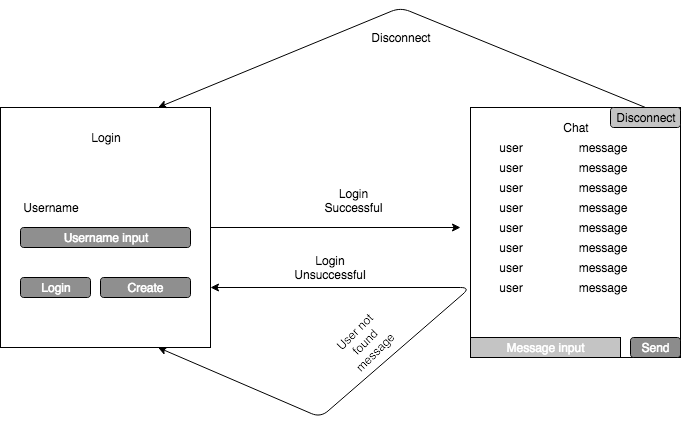

The diagram above was exported from draw.io. Its source (the exported page's mxGraphModel, read from the mxfile embedded in the PNG):
<mxGraphModel dx="932" dy="615" grid="1" gridSize="10" guides="1" tooltips="1" connect="1" arrows="1" fold="1" page="1" pageScale="1" pageWidth="827" pageHeight="1169" math="0" shadow="0">
  <root>
    <mxCell id="0" />
    <mxCell id="1" parent="0" />
    <mxCell id="dPcM9VJfZKQ2Fvo_z6Md-1" value="" style="rounded=0;whiteSpace=wrap;html=1;" vertex="1" parent="1">
      <mxGeometry x="80" y="140" width="210" height="240" as="geometry" />
    </mxCell>
    <mxCell id="dPcM9VJfZKQ2Fvo_z6Md-2" value="&lt;font color=&quot;#FFFFFF&quot;&gt;Login&lt;/font&gt;" style="rounded=1;whiteSpace=wrap;html=1;fillColor=#8F8F8F;" vertex="1" parent="1">
      <mxGeometry x="100" y="310" width="70" height="20" as="geometry" />
    </mxCell>
    <mxCell id="dPcM9VJfZKQ2Fvo_z6Md-3" style="edgeStyle=orthogonalEdgeStyle;rounded=0;orthogonalLoop=1;jettySize=auto;html=1;exitX=0.5;exitY=1;exitDx=0;exitDy=0;" edge="1" parent="1" source="dPcM9VJfZKQ2Fvo_z6Md-2" target="dPcM9VJfZKQ2Fvo_z6Md-2">
      <mxGeometry relative="1" as="geometry" />
    </mxCell>
    <mxCell id="dPcM9VJfZKQ2Fvo_z6Md-4" value="&lt;font color=&quot;#FFFFFF&quot;&gt;Create&lt;/font&gt;" style="rounded=1;whiteSpace=wrap;html=1;fillColor=#8F8F8F;" vertex="1" parent="1">
      <mxGeometry x="180" y="310" width="90" height="20" as="geometry" />
    </mxCell>
    <mxCell id="dPcM9VJfZKQ2Fvo_z6Md-5" value="&lt;font color=&quot;#FFFFFF&quot;&gt;Username input&lt;br&gt;&lt;/font&gt;" style="rounded=1;whiteSpace=wrap;html=1;fillColor=#8F8F8F;" vertex="1" parent="1">
      <mxGeometry x="100" y="260" width="170" height="20" as="geometry" />
    </mxCell>
    <mxCell id="dPcM9VJfZKQ2Fvo_z6Md-6" value="Username" style="text;html=1;strokeColor=none;fillColor=none;align=center;verticalAlign=middle;whiteSpace=wrap;rounded=0;" vertex="1" parent="1">
      <mxGeometry x="110" y="230" width="40" height="20" as="geometry" />
    </mxCell>
    <mxCell id="dPcM9VJfZKQ2Fvo_z6Md-7" value="&lt;div&gt;Login&lt;/div&gt;" style="text;html=1;strokeColor=none;fillColor=none;align=center;verticalAlign=middle;whiteSpace=wrap;rounded=0;" vertex="1" parent="1">
      <mxGeometry x="165" y="160" width="40" height="20" as="geometry" />
    </mxCell>
    <mxCell id="dPcM9VJfZKQ2Fvo_z6Md-10" value="" style="endArrow=classic;html=1;exitX=1;exitY=0.5;exitDx=0;exitDy=0;" edge="1" parent="1" source="dPcM9VJfZKQ2Fvo_z6Md-1">
      <mxGeometry width="50" height="50" relative="1" as="geometry">
        <mxPoint x="320" y="260" as="sourcePoint" />
        <mxPoint x="540" y="260" as="targetPoint" />
      </mxGeometry>
    </mxCell>
    <mxCell id="dPcM9VJfZKQ2Fvo_z6Md-11" value="&lt;div&gt;Login Successful&lt;/div&gt;&lt;div&gt;&lt;br&gt;&lt;/div&gt;" style="text;html=1;strokeColor=none;fillColor=none;align=center;verticalAlign=middle;whiteSpace=wrap;rounded=0;" vertex="1" parent="1">
      <mxGeometry x="413" y="230" width="40" height="20" as="geometry" />
    </mxCell>
    <mxCell id="dPcM9VJfZKQ2Fvo_z6Md-13" value="" style="rounded=0;whiteSpace=wrap;html=1;fillColor=#FFFFFF;" vertex="1" parent="1">
      <mxGeometry x="550" y="140" width="210" height="250" as="geometry" />
    </mxCell>
    <mxCell id="dPcM9VJfZKQ2Fvo_z6Md-14" value="&lt;font color=&quot;#FFFFFF&quot;&gt;Send&lt;/font&gt;" style="rounded=1;whiteSpace=wrap;html=1;fillColor=#8C8C8C;" vertex="1" parent="1">
      <mxGeometry x="710" y="370" width="50" height="20" as="geometry" />
    </mxCell>
    <mxCell id="dPcM9VJfZKQ2Fvo_z6Md-15" value="&lt;font color=&quot;#FFFFFF&quot;&gt;Message input&lt;br&gt;&lt;/font&gt;" style="rounded=0;whiteSpace=wrap;html=1;fillColor=#C4C4C4;" vertex="1" parent="1">
      <mxGeometry x="550" y="370" width="150" height="20" as="geometry" />
    </mxCell>
    <mxCell id="dPcM9VJfZKQ2Fvo_z6Md-16" value="&lt;div&gt;user&lt;/div&gt;" style="text;html=1;strokeColor=none;fillColor=none;align=center;verticalAlign=middle;whiteSpace=wrap;rounded=0;" vertex="1" parent="1">
      <mxGeometry x="570" y="170" width="40" height="20" as="geometry" />
    </mxCell>
    <mxCell id="dPcM9VJfZKQ2Fvo_z6Md-17" value="message" style="text;html=1;strokeColor=none;fillColor=none;align=center;verticalAlign=middle;whiteSpace=wrap;rounded=0;" vertex="1" parent="1">
      <mxGeometry x="615" y="170" width="135" height="20" as="geometry" />
    </mxCell>
    <mxCell id="dPcM9VJfZKQ2Fvo_z6Md-18" value="&lt;div&gt;user&lt;/div&gt;" style="text;html=1;strokeColor=none;fillColor=none;align=center;verticalAlign=middle;whiteSpace=wrap;rounded=0;" vertex="1" parent="1">
      <mxGeometry x="570" y="190" width="40" height="20" as="geometry" />
    </mxCell>
    <mxCell id="dPcM9VJfZKQ2Fvo_z6Md-19" value="message" style="text;html=1;strokeColor=none;fillColor=none;align=center;verticalAlign=middle;whiteSpace=wrap;rounded=0;" vertex="1" parent="1">
      <mxGeometry x="615" y="190" width="135" height="20" as="geometry" />
    </mxCell>
    <mxCell id="dPcM9VJfZKQ2Fvo_z6Md-20" value="&lt;div&gt;user&lt;/div&gt;" style="text;html=1;strokeColor=none;fillColor=none;align=center;verticalAlign=middle;whiteSpace=wrap;rounded=0;" vertex="1" parent="1">
      <mxGeometry x="570" y="210" width="40" height="20" as="geometry" />
    </mxCell>
    <mxCell id="dPcM9VJfZKQ2Fvo_z6Md-21" value="message" style="text;html=1;strokeColor=none;fillColor=none;align=center;verticalAlign=middle;whiteSpace=wrap;rounded=0;" vertex="1" parent="1">
      <mxGeometry x="615" y="210" width="135" height="20" as="geometry" />
    </mxCell>
    <mxCell id="dPcM9VJfZKQ2Fvo_z6Md-22" value="&lt;div&gt;user&lt;/div&gt;" style="text;html=1;strokeColor=none;fillColor=none;align=center;verticalAlign=middle;whiteSpace=wrap;rounded=0;" vertex="1" parent="1">
      <mxGeometry x="570" y="230" width="40" height="20" as="geometry" />
    </mxCell>
    <mxCell id="dPcM9VJfZKQ2Fvo_z6Md-23" value="message" style="text;html=1;strokeColor=none;fillColor=none;align=center;verticalAlign=middle;whiteSpace=wrap;rounded=0;" vertex="1" parent="1">
      <mxGeometry x="615" y="230" width="135" height="20" as="geometry" />
    </mxCell>
    <mxCell id="dPcM9VJfZKQ2Fvo_z6Md-24" value="&lt;div&gt;user&lt;/div&gt;" style="text;html=1;strokeColor=none;fillColor=none;align=center;verticalAlign=middle;whiteSpace=wrap;rounded=0;" vertex="1" parent="1">
      <mxGeometry x="570" y="250" width="40" height="20" as="geometry" />
    </mxCell>
    <mxCell id="dPcM9VJfZKQ2Fvo_z6Md-25" value="message" style="text;html=1;strokeColor=none;fillColor=none;align=center;verticalAlign=middle;whiteSpace=wrap;rounded=0;" vertex="1" parent="1">
      <mxGeometry x="615" y="250" width="135" height="20" as="geometry" />
    </mxCell>
    <mxCell id="dPcM9VJfZKQ2Fvo_z6Md-26" value="&lt;div&gt;user&lt;/div&gt;" style="text;html=1;strokeColor=none;fillColor=none;align=center;verticalAlign=middle;whiteSpace=wrap;rounded=0;" vertex="1" parent="1">
      <mxGeometry x="570" y="270" width="40" height="20" as="geometry" />
    </mxCell>
    <mxCell id="dPcM9VJfZKQ2Fvo_z6Md-27" value="message" style="text;html=1;strokeColor=none;fillColor=none;align=center;verticalAlign=middle;whiteSpace=wrap;rounded=0;" vertex="1" parent="1">
      <mxGeometry x="615" y="270" width="135" height="20" as="geometry" />
    </mxCell>
    <mxCell id="dPcM9VJfZKQ2Fvo_z6Md-35" value="&lt;div&gt;user&lt;/div&gt;" style="text;html=1;strokeColor=none;fillColor=none;align=center;verticalAlign=middle;whiteSpace=wrap;rounded=0;" vertex="1" parent="1">
      <mxGeometry x="570" y="290" width="40" height="20" as="geometry" />
    </mxCell>
    <mxCell id="dPcM9VJfZKQ2Fvo_z6Md-36" value="message" style="text;html=1;strokeColor=none;fillColor=none;align=center;verticalAlign=middle;whiteSpace=wrap;rounded=0;" vertex="1" parent="1">
      <mxGeometry x="615" y="290" width="135" height="20" as="geometry" />
    </mxCell>
    <mxCell id="dPcM9VJfZKQ2Fvo_z6Md-37" value="&lt;div&gt;user&lt;/div&gt;" style="text;html=1;strokeColor=none;fillColor=none;align=center;verticalAlign=middle;whiteSpace=wrap;rounded=0;" vertex="1" parent="1">
      <mxGeometry x="570" y="310" width="40" height="20" as="geometry" />
    </mxCell>
    <mxCell id="dPcM9VJfZKQ2Fvo_z6Md-38" value="message" style="text;html=1;strokeColor=none;fillColor=none;align=center;verticalAlign=middle;whiteSpace=wrap;rounded=0;" vertex="1" parent="1">
      <mxGeometry x="615" y="310" width="135" height="20" as="geometry" />
    </mxCell>
    <mxCell id="dPcM9VJfZKQ2Fvo_z6Md-39" value="&lt;div&gt;Chat&lt;/div&gt;" style="text;html=1;strokeColor=none;fillColor=none;align=center;verticalAlign=middle;whiteSpace=wrap;rounded=0;" vertex="1" parent="1">
      <mxGeometry x="635" y="150" width="40" height="20" as="geometry" />
    </mxCell>
    <mxCell id="dPcM9VJfZKQ2Fvo_z6Md-40" value="Disconnect" style="rounded=1;whiteSpace=wrap;html=1;fillColor=#C4C4C4;" vertex="1" parent="1">
      <mxGeometry x="690" y="140" width="70" height="20" as="geometry" />
    </mxCell>
    <mxCell id="dPcM9VJfZKQ2Fvo_z6Md-41" value="" style="endArrow=classic;html=1;exitX=0.5;exitY=0;exitDx=0;exitDy=0;entryX=0.75;entryY=0;entryDx=0;entryDy=0;" edge="1" parent="1" source="dPcM9VJfZKQ2Fvo_z6Md-40" target="dPcM9VJfZKQ2Fvo_z6Md-1">
      <mxGeometry width="50" height="50" relative="1" as="geometry">
        <mxPoint x="710" y="120" as="sourcePoint" />
        <mxPoint x="440" y="70" as="targetPoint" />
        <Array as="points">
          <mxPoint x="480" y="40" />
        </Array>
      </mxGeometry>
    </mxCell>
    <mxCell id="dPcM9VJfZKQ2Fvo_z6Md-42" value="" style="endArrow=classic;startArrow=classic;html=1;exitX=1;exitY=0.75;exitDx=0;exitDy=0;entryX=0.75;entryY=1;entryDx=0;entryDy=0;" edge="1" parent="1" source="dPcM9VJfZKQ2Fvo_z6Md-1" target="dPcM9VJfZKQ2Fvo_z6Md-1">
      <mxGeometry width="50" height="50" relative="1" as="geometry">
        <mxPoint x="310" y="330" as="sourcePoint" />
        <mxPoint x="250" y="500" as="targetPoint" />
        <Array as="points">
          <mxPoint x="550" y="320" />
          <mxPoint x="400" y="450" />
        </Array>
      </mxGeometry>
    </mxCell>
    <mxCell id="dPcM9VJfZKQ2Fvo_z6Md-43" value="Login Unsuccessful" style="text;html=1;strokeColor=none;fillColor=none;align=center;verticalAlign=middle;whiteSpace=wrap;rounded=0;" vertex="1" parent="1">
      <mxGeometry x="390" y="290" width="40" height="20" as="geometry" />
    </mxCell>
    <mxCell id="dPcM9VJfZKQ2Fvo_z6Md-46" value="&lt;div&gt;Disconnect&lt;/div&gt;" style="text;html=1;strokeColor=none;fillColor=none;align=center;verticalAlign=middle;whiteSpace=wrap;rounded=0;" vertex="1" parent="1">
      <mxGeometry x="460" y="60" width="40" height="20" as="geometry" />
    </mxCell>
    <mxCell id="dPcM9VJfZKQ2Fvo_z6Md-48" value="&lt;div&gt;User not found message&lt;/div&gt;&lt;div&gt;&lt;br&gt;&lt;/div&gt;" style="text;html=1;strokeColor=none;fillColor=none;align=center;verticalAlign=middle;whiteSpace=wrap;rounded=0;rotation=-45;" vertex="1" parent="1">
      <mxGeometry x="430" y="370" width="40" height="20" as="geometry" />
    </mxCell>
  </root>
</mxGraphModel>